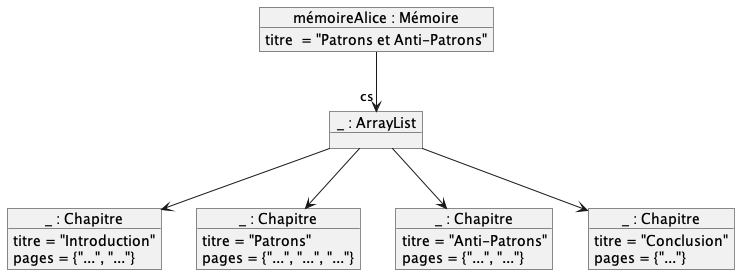

The diagram above was rendered by PlantUML. Its source (embedded in the PNG):
@startuml "object diagram"
object "mémoireAlice : Mémoire" as mA
mA : titre  = "Patrons et Anti-Patrons"
object "_ : Chapitre" as c1
c1 : titre = "Introduction"
c1 : pages = {"...", "..."}
object "_ : Chapitre" as c2
c2 : titre = "Patrons"
c2 : pages = {"...", "...", "..."}
object "_ : Chapitre" as c3
c3 : titre = "Anti-Patrons"
c3 : pages = {"...", "..."}
object "_ : Chapitre" as c4
c4 : titre = "Conclusion"
c4 : pages = {"..."}
object "_ : ArrayList" as csA
mA --> "cs" csA
csA --> c1
csA --> c2
csA --> c3
csA --> c4
@enduml